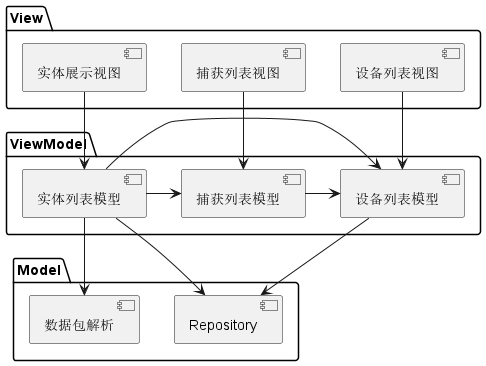

The diagram above was rendered by PlantUML. Its source (embedded in the PNG):
@startuml
'https://plantuml.com/component-diagram

package View {
    component 设备列表视图 as DeviceListView
    component 捕获列表视图 as CaptureListView
    component 实体展示视图 as InfoView
}

package ViewModel {
    component 设备列表模型 as DeviceListViewModel
    component 捕获列表模型 as CaptureListViewModel
    component 实体列表模型 as InfoViewModel
}

package Model {
    component 数据包解析 as PacketParse
    component Repository
}

DeviceListView --> DeviceListViewModel
CaptureListView --> CaptureListViewModel
InfoView --> InfoViewModel

CaptureListViewModel -> DeviceListViewModel
InfoViewModel -> DeviceListViewModel
InfoViewModel -> CaptureListViewModel

InfoViewModel--> PacketParse
InfoViewModel --> Repository
DeviceListViewModel --> Repository


@enduml